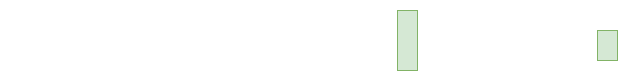

The diagram above was exported from draw.io. Its source (the exported page's mxGraphModel, read from the mxfile embedded in the PNG):
<mxGraphModel dx="1943" dy="859" grid="1" gridSize="10" guides="1" tooltips="1" connect="1" arrows="1" fold="1" page="1" pageScale="1" pageWidth="1100" pageHeight="850" background="#753910" math="0" shadow="0">
  <root>
    <mxCell id="0" />
    <mxCell id="1" parent="0" />
    <mxCell id="j4qmAN0a_CoU_7Bx8Q4G-113" value="" style="endArrow=classic;html=1;rounded=0;fontSize=12;fontColor=#FFFFFF;strokeColor=#FFFFFF;" edge="1" parent="1">
      <mxGeometry width="50" height="50" relative="1" as="geometry">
        <mxPoint x="-780" y="335" as="sourcePoint" />
        <mxPoint x="-390" y="335" as="targetPoint" />
      </mxGeometry>
    </mxCell>
    <mxCell id="j4qmAN0a_CoU_7Bx8Q4G-114" value="" style="endArrow=classic;html=1;rounded=0;fontSize=12;fontColor=#FFFFFF;strokeColor=#FFFFFF;" edge="1" parent="1">
      <mxGeometry width="50" height="50" relative="1" as="geometry">
        <mxPoint x="-370" y="355" as="sourcePoint" />
        <mxPoint x="-190" y="355" as="targetPoint" />
      </mxGeometry>
    </mxCell>
    <mxCell id="j4qmAN0a_CoU_7Bx8Q4G-115" value="4. Store Confidential Info" style="text;html=1;align=center;verticalAlign=middle;resizable=0;points=[];autosize=1;strokeColor=none;fillColor=none;fontSize=12;fontColor=#FFFFFF;" vertex="1" parent="1">
      <mxGeometry x="-360" y="330" width="160" height="30" as="geometry" />
    </mxCell>
    <mxCell id="j4qmAN0a_CoU_7Bx8Q4G-116" value="3. Send info to Registry" style="text;html=1;align=center;verticalAlign=middle;resizable=0;points=[];autosize=1;strokeColor=none;fillColor=none;fontSize=12;fontColor=#FFFFFF;" vertex="1" parent="1">
      <mxGeometry x="-565" y="310" width="150" height="30" as="geometry" />
    </mxCell>
    <mxCell id="j4qmAN0a_CoU_7Bx8Q4G-117" value="" style="endArrow=classic;html=1;rounded=0;dashed=1;fontSize=12;entryX=1.01;entryY=0.302;entryDx=0;entryDy=0;entryPerimeter=0;exitX=0;exitY=0.78;exitDx=0;exitDy=0;exitPerimeter=0;fontColor=#FFFFFF;strokeColor=#FFFFFF;" edge="1" parent="1" source="j4qmAN0a_CoU_7Bx8Q4G-118">
      <mxGeometry width="50" height="50" relative="1" as="geometry">
        <mxPoint x="-390" y="380" as="sourcePoint" />
        <mxPoint x="-774.8000000000002" y="365.89999999999986" as="targetPoint" />
      </mxGeometry>
    </mxCell>
    <mxCell id="j4qmAN0a_CoU_7Bx8Q4G-118" value="" style="rounded=0;whiteSpace=wrap;html=1;fontSize=10;fillColor=#d5e8d4;strokeColor=#82b366;" vertex="1" parent="1">
      <mxGeometry x="-390" y="320" width="20" height="60" as="geometry" />
    </mxCell>
    <mxCell id="j4qmAN0a_CoU_7Bx8Q4G-119" value="" style="rounded=0;whiteSpace=wrap;html=1;fontSize=10;fillColor=#d5e8d4;strokeColor=#82b366;" vertex="1" parent="1">
      <mxGeometry x="-190" y="340" width="20" height="30" as="geometry" />
    </mxCell>
  </root>
</mxGraphModel>